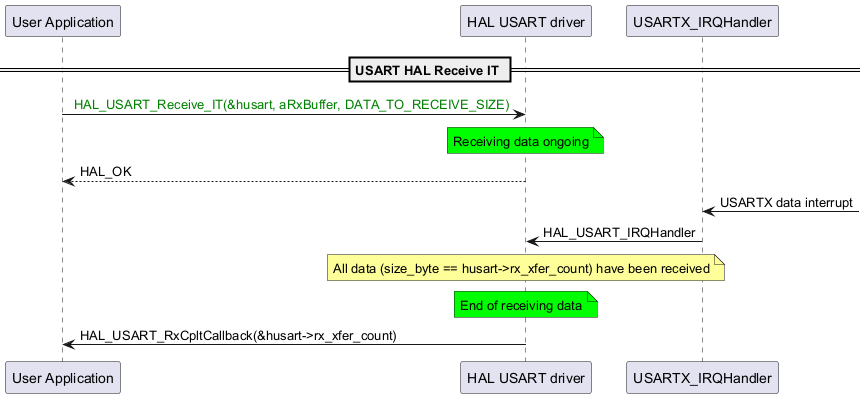

The diagram above was rendered by PlantUML. Its source (embedded in the PNG):
@startuml
participant "User Application" as p1
participant "HAL USART driver" as p2
participant "USARTX_IRQHandler" as p3

== USART HAL Receive IT ==

p1->p2: <color: green> HAL_USART_Receive_IT(&husart, aRxBuffer, DATA_TO_RECEIVE_SIZE)
note over p2 #00FF00
Receiving data ongoing
end note
p2-->p1: HAL_OK

p3<-: USARTX data interrupt
p3->p2: HAL_USART_IRQHandler
note over p2 #FFFF99
All data (size_byte == husart->rx_xfer_count) have been received
end note
note over p2 #00FF00
End of receiving data
end note
p2->p1: HAL_USART_RxCpltCallback(&husart->rx_xfer_count)
@enduml